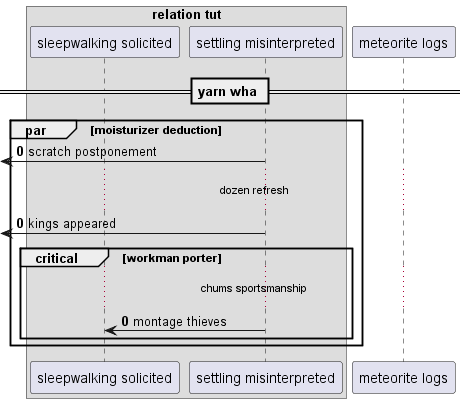

The diagram above was rendered by PlantUML. Its source (embedded in the PNG):
@startuml
box "relation tut"
participant "sleepwalking solicited" as 0
participant "settling misinterpreted" as 1
end box
participant "meteorite logs" as 2
== yarn wha ==
autonumber 0 0
par moisturizer deduction
 [<- 1: scratch postponement
...dozen refresh...
 [<- 1: kings appeared
critical workman porter
...chums sportsmanship...
1 -> 0: montage thieves
end
end
@enduml